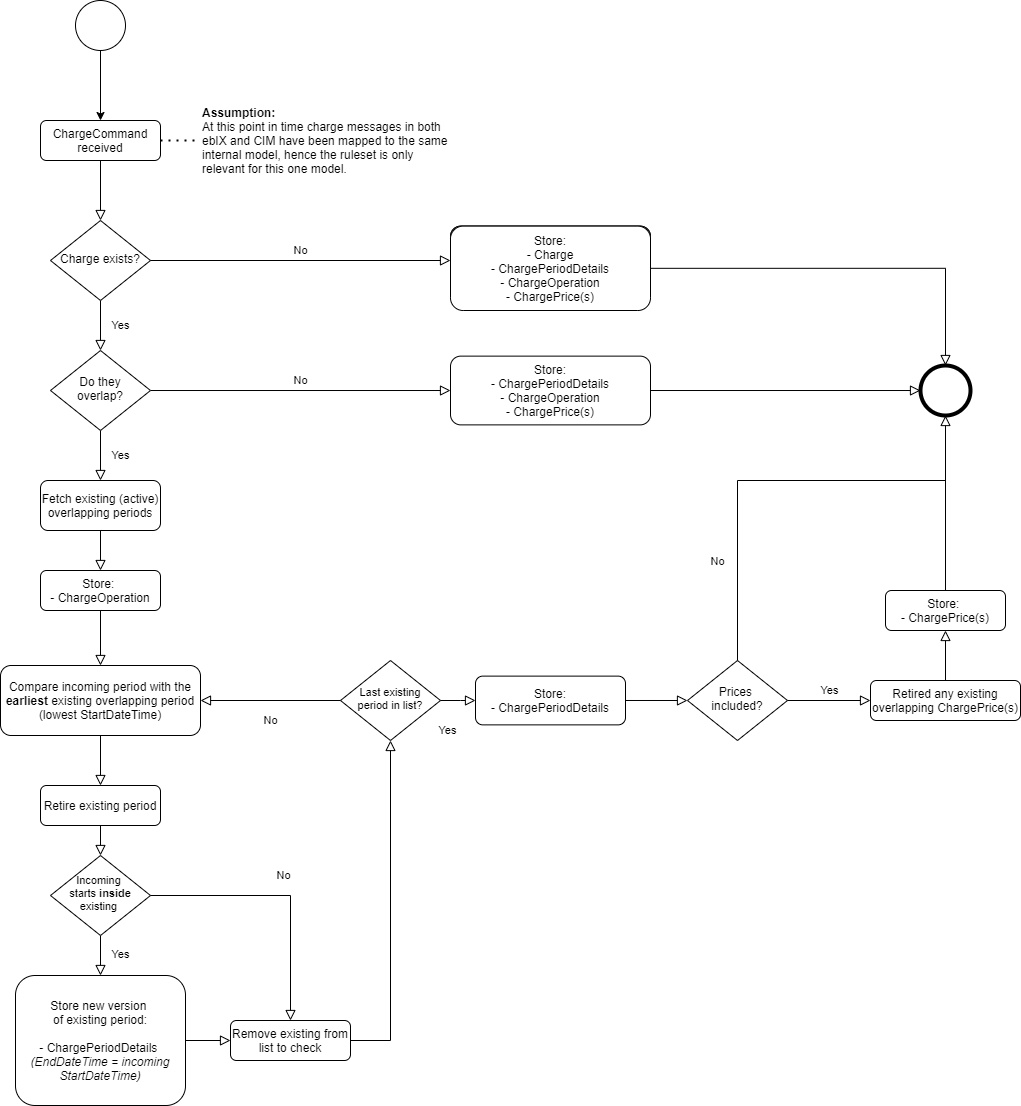

The diagram above was exported from draw.io. Its source (the exported page's mxGraphModel, read from the mxfile embedded in the PNG):
<mxGraphModel dx="1550" dy="895" grid="1" gridSize="10" guides="1" tooltips="1" connect="1" arrows="1" fold="1" page="1" pageScale="1" pageWidth="827" pageHeight="1169" math="0" shadow="0">
  <root>
    <mxCell id="shvMQt2wjngiFg1QEDL--0" />
    <mxCell id="shvMQt2wjngiFg1QEDL--1" parent="shvMQt2wjngiFg1QEDL--0" />
    <mxCell id="shvMQt2wjngiFg1QEDL--2" value="" style="rounded=0;html=1;jettySize=auto;orthogonalLoop=1;fontSize=11;endArrow=block;endFill=0;endSize=8;strokeWidth=1;shadow=0;labelBackgroundColor=none;edgeStyle=orthogonalEdgeStyle;" edge="1" parent="shvMQt2wjngiFg1QEDL--1" source="shvMQt2wjngiFg1QEDL--3" target="shvMQt2wjngiFg1QEDL--5">
      <mxGeometry relative="1" as="geometry" />
    </mxCell>
    <mxCell id="shvMQt2wjngiFg1QEDL--3" value="ChargeCommand&lt;br&gt;received" style="rounded=1;whiteSpace=wrap;html=1;fontSize=12;glass=0;strokeWidth=1;shadow=0;" vertex="1" parent="shvMQt2wjngiFg1QEDL--1">
      <mxGeometry x="80" y="170" width="120" height="40" as="geometry" />
    </mxCell>
    <mxCell id="shvMQt2wjngiFg1QEDL--4" value="Yes" style="rounded=0;html=1;jettySize=auto;orthogonalLoop=1;fontSize=11;endArrow=block;endFill=0;endSize=8;strokeWidth=1;shadow=0;labelBackgroundColor=none;edgeStyle=orthogonalEdgeStyle;" edge="1" parent="shvMQt2wjngiFg1QEDL--1" source="shvMQt2wjngiFg1QEDL--5" target="shvMQt2wjngiFg1QEDL--8">
      <mxGeometry y="20" relative="1" as="geometry">
        <mxPoint as="offset" />
      </mxGeometry>
    </mxCell>
    <mxCell id="shvMQt2wjngiFg1QEDL--5" value="Charge exists?" style="rhombus;whiteSpace=wrap;html=1;shadow=0;fontFamily=Helvetica;fontSize=12;align=center;strokeWidth=1;spacing=6;spacingTop=-4;" vertex="1" parent="shvMQt2wjngiFg1QEDL--1">
      <mxGeometry x="90" y="270" width="100" height="80" as="geometry" />
    </mxCell>
    <mxCell id="shvMQt2wjngiFg1QEDL--6" value="Yes" style="rounded=0;html=1;jettySize=auto;orthogonalLoop=1;fontSize=11;endArrow=block;endFill=0;endSize=8;strokeWidth=1;shadow=0;labelBackgroundColor=none;edgeStyle=orthogonalEdgeStyle;entryX=0.5;entryY=0;entryDx=0;entryDy=0;" edge="1" parent="shvMQt2wjngiFg1QEDL--1" source="shvMQt2wjngiFg1QEDL--8" target="shvMQt2wjngiFg1QEDL--29">
      <mxGeometry y="20" relative="1" as="geometry">
        <mxPoint as="offset" />
        <mxPoint x="140" y="720" as="targetPoint" />
      </mxGeometry>
    </mxCell>
    <mxCell id="shvMQt2wjngiFg1QEDL--7" value="No" style="edgeStyle=orthogonalEdgeStyle;rounded=0;html=1;jettySize=auto;orthogonalLoop=1;fontSize=11;endArrow=block;endFill=0;endSize=8;strokeWidth=1;shadow=0;labelBackgroundColor=none;entryX=0;entryY=0.5;entryDx=0;entryDy=0;" edge="1" parent="shvMQt2wjngiFg1QEDL--1" source="shvMQt2wjngiFg1QEDL--8" target="wn73D-RLNSkzq5rc3Wdc-19">
      <mxGeometry y="10" relative="1" as="geometry">
        <mxPoint as="offset" />
        <mxPoint x="490" y="440.0050000000001" as="targetPoint" />
      </mxGeometry>
    </mxCell>
    <mxCell id="shvMQt2wjngiFg1QEDL--8" value="Do they overlap?" style="rhombus;whiteSpace=wrap;html=1;shadow=0;fontFamily=Helvetica;fontSize=12;align=center;strokeWidth=1;spacing=6;spacingTop=-4;" vertex="1" parent="shvMQt2wjngiFg1QEDL--1">
      <mxGeometry x="90" y="400" width="100" height="80" as="geometry" />
    </mxCell>
    <mxCell id="shvMQt2wjngiFg1QEDL--9" value="" style="edgeStyle=orthogonalEdgeStyle;rounded=0;orthogonalLoop=1;jettySize=auto;html=1;" edge="1" parent="shvMQt2wjngiFg1QEDL--1" source="shvMQt2wjngiFg1QEDL--10" target="shvMQt2wjngiFg1QEDL--3">
      <mxGeometry relative="1" as="geometry" />
    </mxCell>
    <mxCell id="shvMQt2wjngiFg1QEDL--10" value="" style="ellipse;whiteSpace=wrap;html=1;aspect=fixed;" vertex="1" parent="shvMQt2wjngiFg1QEDL--1">
      <mxGeometry x="115" y="50" width="50" height="50" as="geometry" />
    </mxCell>
    <mxCell id="shvMQt2wjngiFg1QEDL--11" value="&lt;b&gt;Assumption:&amp;nbsp;&lt;/b&gt;&lt;br&gt;At this point in time charge messages in both ebIX and CIM have been mapped to the same internal model, hence the ruleset is only relevant for this one model." style="text;html=1;strokeColor=none;fillColor=none;align=left;verticalAlign=middle;whiteSpace=wrap;rounded=0;" vertex="1" parent="shvMQt2wjngiFg1QEDL--1">
      <mxGeometry x="240" y="145" width="250" height="90" as="geometry" />
    </mxCell>
    <mxCell id="shvMQt2wjngiFg1QEDL--15" value="No" style="edgeStyle=orthogonalEdgeStyle;rounded=0;html=1;jettySize=auto;orthogonalLoop=1;fontSize=11;endArrow=block;endFill=0;endSize=8;strokeWidth=1;shadow=0;labelBackgroundColor=none;entryX=0;entryY=0.5;entryDx=0;entryDy=0;" edge="1" parent="shvMQt2wjngiFg1QEDL--1" target="shvMQt2wjngiFg1QEDL--56">
      <mxGeometry y="10" relative="1" as="geometry">
        <mxPoint as="offset" />
        <mxPoint x="190" y="310" as="sourcePoint" />
        <mxPoint x="270" y="310" as="targetPoint" />
      </mxGeometry>
    </mxCell>
    <mxCell id="shvMQt2wjngiFg1QEDL--17" value="" style="ellipse;whiteSpace=wrap;html=1;aspect=fixed;strokeWidth=4;" vertex="1" parent="shvMQt2wjngiFg1QEDL--1">
      <mxGeometry x="960" y="415.01" width="50" height="50" as="geometry" />
    </mxCell>
    <mxCell id="shvMQt2wjngiFg1QEDL--21" value="" style="endArrow=none;dashed=1;html=1;dashPattern=1 3;strokeWidth=2;exitX=1;exitY=0.5;exitDx=0;exitDy=0;entryX=0;entryY=0.5;entryDx=0;entryDy=0;" edge="1" parent="shvMQt2wjngiFg1QEDL--1" source="shvMQt2wjngiFg1QEDL--3" target="shvMQt2wjngiFg1QEDL--11">
      <mxGeometry width="50" height="50" relative="1" as="geometry">
        <mxPoint x="540" y="490" as="sourcePoint" />
        <mxPoint x="590" y="440" as="targetPoint" />
      </mxGeometry>
    </mxCell>
    <mxCell id="shvMQt2wjngiFg1QEDL--23" value="Remove existing from list to check" style="rounded=1;whiteSpace=wrap;html=1;fontSize=12;glass=0;strokeWidth=1;shadow=0;" vertex="1" parent="shvMQt2wjngiFg1QEDL--1">
      <mxGeometry x="270" y="1070" width="120" height="40" as="geometry" />
    </mxCell>
    <mxCell id="shvMQt2wjngiFg1QEDL--28" value="Compare incoming period with the &lt;b&gt;earliest &lt;/b&gt;existing overlapping period (lowest StartDateTime)" style="rounded=1;whiteSpace=wrap;html=1;fontSize=12;glass=0;strokeWidth=1;shadow=0;" vertex="1" parent="shvMQt2wjngiFg1QEDL--1">
      <mxGeometry x="40" y="715" width="200" height="70" as="geometry" />
    </mxCell>
    <mxCell id="shvMQt2wjngiFg1QEDL--29" value="Fetch existing (active) overlapping periods" style="rounded=1;whiteSpace=wrap;html=1;fontSize=12;glass=0;strokeWidth=1;shadow=0;" vertex="1" parent="shvMQt2wjngiFg1QEDL--1">
      <mxGeometry x="80" y="530" width="120" height="50" as="geometry" />
    </mxCell>
    <mxCell id="shvMQt2wjngiFg1QEDL--30" value="" style="rounded=0;html=1;jettySize=auto;orthogonalLoop=1;fontSize=11;endArrow=block;endFill=0;endSize=8;strokeWidth=1;shadow=0;labelBackgroundColor=none;edgeStyle=orthogonalEdgeStyle;exitX=0.5;exitY=1;exitDx=0;exitDy=0;entryX=0.5;entryY=0;entryDx=0;entryDy=0;" edge="1" parent="shvMQt2wjngiFg1QEDL--1" source="shvMQt2wjngiFg1QEDL--29" target="VuEprpbZBXuSw6ltTNLs-4">
      <mxGeometry y="20" relative="1" as="geometry">
        <mxPoint as="offset" />
        <mxPoint x="160" y="640" as="targetPoint" />
        <mxPoint x="150" y="590" as="sourcePoint" />
      </mxGeometry>
    </mxCell>
    <mxCell id="shvMQt2wjngiFg1QEDL--31" value="" style="rounded=0;html=1;jettySize=auto;orthogonalLoop=1;fontSize=11;endArrow=block;endFill=0;endSize=8;strokeWidth=1;shadow=0;labelBackgroundColor=none;edgeStyle=orthogonalEdgeStyle;exitX=0.5;exitY=1;exitDx=0;exitDy=0;entryX=0.5;entryY=0;entryDx=0;entryDy=0;" edge="1" parent="shvMQt2wjngiFg1QEDL--1" source="shvMQt2wjngiFg1QEDL--28" target="VuEprpbZBXuSw6ltTNLs-3">
      <mxGeometry y="20" relative="1" as="geometry">
        <mxPoint as="offset" />
        <mxPoint x="140" y="835" as="targetPoint" />
        <mxPoint x="150" y="775" as="sourcePoint" />
      </mxGeometry>
    </mxCell>
    <mxCell id="shvMQt2wjngiFg1QEDL--34" value="Last existing period in list?" style="rhombus;whiteSpace=wrap;html=1;shadow=0;fontFamily=Helvetica;fontSize=11;align=center;strokeWidth=1;spacing=6;spacingTop=-4;" vertex="1" parent="shvMQt2wjngiFg1QEDL--1">
      <mxGeometry x="380" y="710" width="100" height="80" as="geometry" />
    </mxCell>
    <mxCell id="shvMQt2wjngiFg1QEDL--35" value="" style="edgeStyle=orthogonalEdgeStyle;rounded=0;html=1;jettySize=auto;orthogonalLoop=1;fontSize=11;endArrow=block;endFill=0;endSize=8;strokeWidth=1;shadow=0;labelBackgroundColor=none;entryX=0;entryY=0.5;entryDx=0;entryDy=0;exitX=1;exitY=0.5;exitDx=0;exitDy=0;" edge="1" parent="shvMQt2wjngiFg1QEDL--1" source="VuEprpbZBXuSw6ltTNLs-0" target="shvMQt2wjngiFg1QEDL--23">
      <mxGeometry y="10" relative="1" as="geometry">
        <mxPoint as="offset" />
        <mxPoint x="225" y="1105" as="sourcePoint" />
        <mxPoint x="500" y="1469" as="targetPoint" />
      </mxGeometry>
    </mxCell>
    <mxCell id="shvMQt2wjngiFg1QEDL--36" value="" style="edgeStyle=orthogonalEdgeStyle;rounded=0;html=1;jettySize=auto;orthogonalLoop=1;fontSize=11;endArrow=block;endFill=0;endSize=8;strokeWidth=1;shadow=0;labelBackgroundColor=none;entryX=0.5;entryY=1;entryDx=0;entryDy=0;exitX=1;exitY=0.5;exitDx=0;exitDy=0;" edge="1" parent="shvMQt2wjngiFg1QEDL--1" target="shvMQt2wjngiFg1QEDL--34" source="shvMQt2wjngiFg1QEDL--23">
      <mxGeometry x="0.1429" y="-20" relative="1" as="geometry">
        <mxPoint as="offset" />
        <mxPoint x="340" y="1305" as="sourcePoint" />
        <mxPoint x="990" y="1290" as="targetPoint" />
      </mxGeometry>
    </mxCell>
    <mxCell id="shvMQt2wjngiFg1QEDL--41" value="Yes" style="edgeStyle=orthogonalEdgeStyle;rounded=0;html=1;jettySize=auto;orthogonalLoop=1;fontSize=11;endArrow=block;endFill=0;endSize=8;strokeWidth=1;shadow=0;labelBackgroundColor=none;exitX=0.5;exitY=1;exitDx=0;exitDy=0;entryX=0.5;entryY=0;entryDx=0;entryDy=0;" edge="1" parent="shvMQt2wjngiFg1QEDL--1" source="shvMQt2wjngiFg1QEDL--48" target="VuEprpbZBXuSw6ltTNLs-0">
      <mxGeometry x="-0.0661" y="20" relative="1" as="geometry">
        <mxPoint as="offset" />
        <mxPoint x="140" y="1015" as="sourcePoint" />
        <mxPoint x="140" y="1075" as="targetPoint" />
      </mxGeometry>
    </mxCell>
    <mxCell id="shvMQt2wjngiFg1QEDL--42" value="Yes" style="edgeStyle=orthogonalEdgeStyle;rounded=0;html=1;jettySize=auto;orthogonalLoop=1;fontSize=11;endArrow=block;endFill=0;endSize=8;strokeWidth=1;shadow=0;labelBackgroundColor=none;exitX=1;exitY=0.5;exitDx=0;exitDy=0;entryX=0;entryY=0.5;entryDx=0;entryDy=0;" edge="1" parent="shvMQt2wjngiFg1QEDL--1" source="shvMQt2wjngiFg1QEDL--34" target="VuEprpbZBXuSw6ltTNLs-7">
      <mxGeometry x="-0.6013" y="-30" relative="1" as="geometry">
        <mxPoint as="offset" />
        <mxPoint x="410" y="1440" as="sourcePoint" />
        <mxPoint x="580" y="750" as="targetPoint" />
        <Array as="points">
          <mxPoint x="500" y="750" />
        </Array>
      </mxGeometry>
    </mxCell>
    <mxCell id="shvMQt2wjngiFg1QEDL--48" value="Incoming &lt;br&gt;starts&amp;nbsp;&lt;b&gt;inside &lt;/b&gt;existing&amp;nbsp;" style="rhombus;whiteSpace=wrap;html=1;shadow=0;fontFamily=Helvetica;fontSize=11;align=center;strokeWidth=1;spacing=6;spacingTop=-4;" vertex="1" parent="shvMQt2wjngiFg1QEDL--1">
      <mxGeometry x="90" y="905" width="100" height="80" as="geometry" />
    </mxCell>
    <mxCell id="shvMQt2wjngiFg1QEDL--50" value="No" style="rounded=0;html=1;jettySize=auto;orthogonalLoop=1;fontSize=11;endArrow=block;endFill=0;endSize=8;strokeWidth=1;shadow=0;labelBackgroundColor=none;edgeStyle=orthogonalEdgeStyle;exitX=1;exitY=0.5;exitDx=0;exitDy=0;entryX=0.5;entryY=0;entryDx=0;entryDy=0;" edge="1" parent="shvMQt2wjngiFg1QEDL--1" source="shvMQt2wjngiFg1QEDL--48" target="shvMQt2wjngiFg1QEDL--23">
      <mxGeometry y="20" relative="1" as="geometry">
        <mxPoint as="offset" />
        <mxPoint x="274" y="895" as="targetPoint" />
        <mxPoint x="150" y="875" as="sourcePoint" />
      </mxGeometry>
    </mxCell>
    <mxCell id="shvMQt2wjngiFg1QEDL--53" value="" style="rounded=0;html=1;jettySize=auto;orthogonalLoop=1;fontSize=11;endArrow=block;endFill=0;endSize=8;strokeWidth=1;shadow=0;labelBackgroundColor=none;edgeStyle=orthogonalEdgeStyle;exitX=0.5;exitY=1;exitDx=0;exitDy=0;entryX=0.5;entryY=0;entryDx=0;entryDy=0;" edge="1" parent="shvMQt2wjngiFg1QEDL--1" source="VuEprpbZBXuSw6ltTNLs-3" target="shvMQt2wjngiFg1QEDL--48">
      <mxGeometry y="20" relative="1" as="geometry">
        <mxPoint as="offset" />
        <mxPoint x="140" y="975" as="targetPoint" />
        <mxPoint x="150" y="875" as="sourcePoint" />
      </mxGeometry>
    </mxCell>
    <mxCell id="shvMQt2wjngiFg1QEDL--56" value="Store:&lt;br&gt;- Charge&lt;br&gt;- ChargePeriodDetails&lt;br&gt;. ChargeOperation" style="rounded=1;whiteSpace=wrap;html=1;fontSize=12;glass=0;strokeWidth=1;shadow=0;" vertex="1" parent="shvMQt2wjngiFg1QEDL--1">
      <mxGeometry x="490" y="275.63" width="200" height="68.75" as="geometry" />
    </mxCell>
    <mxCell id="VuEprpbZBXuSw6ltTNLs-0" value="Store new version &lt;br&gt;of existing period:&lt;br&gt;&amp;nbsp;&lt;br&gt;- ChargePeriodDetails&amp;nbsp;&lt;br&gt;&lt;i&gt;(EndDateTime = incoming StartDateTime)&lt;/i&gt;" style="rounded=1;whiteSpace=wrap;html=1;fontSize=12;glass=0;strokeWidth=1;shadow=0;" vertex="1" parent="shvMQt2wjngiFg1QEDL--1">
      <mxGeometry x="55" y="1025" width="170" height="130" as="geometry" />
    </mxCell>
    <mxCell id="VuEprpbZBXuSw6ltTNLs-3" value="Retire&lt;b&gt; &lt;/b&gt;existing period" style="rounded=1;whiteSpace=wrap;html=1;fontSize=12;glass=0;strokeWidth=1;shadow=0;" vertex="1" parent="shvMQt2wjngiFg1QEDL--1">
      <mxGeometry x="80" y="835" width="120" height="40" as="geometry" />
    </mxCell>
    <mxCell id="VuEprpbZBXuSw6ltTNLs-4" value="Store:&amp;nbsp;&lt;br&gt;- ChargeOperation" style="rounded=1;whiteSpace=wrap;html=1;fontSize=12;glass=0;strokeWidth=1;shadow=0;" vertex="1" parent="shvMQt2wjngiFg1QEDL--1">
      <mxGeometry x="80" y="620" width="120" height="40" as="geometry" />
    </mxCell>
    <mxCell id="VuEprpbZBXuSw6ltTNLs-5" value="" style="rounded=0;html=1;jettySize=auto;orthogonalLoop=1;fontSize=11;endArrow=block;endFill=0;endSize=8;strokeWidth=1;shadow=0;labelBackgroundColor=none;edgeStyle=orthogonalEdgeStyle;exitX=0.5;exitY=1;exitDx=0;exitDy=0;entryX=0.5;entryY=0;entryDx=0;entryDy=0;" edge="1" parent="shvMQt2wjngiFg1QEDL--1" source="VuEprpbZBXuSw6ltTNLs-4" target="shvMQt2wjngiFg1QEDL--28">
      <mxGeometry y="20" relative="1" as="geometry">
        <mxPoint as="offset" />
        <mxPoint x="140" y="700" as="targetPoint" />
        <mxPoint x="150" y="590" as="sourcePoint" />
      </mxGeometry>
    </mxCell>
    <mxCell id="VuEprpbZBXuSw6ltTNLs-7" value="Store:&lt;br&gt;- ChargePeriodDetails" style="rounded=1;whiteSpace=wrap;html=1;fontSize=12;glass=0;strokeWidth=1;shadow=0;" vertex="1" parent="shvMQt2wjngiFg1QEDL--1">
      <mxGeometry x="515" y="725.62" width="150" height="48.75" as="geometry" />
    </mxCell>
    <mxCell id="VuEprpbZBXuSw6ltTNLs-8" value="No" style="rounded=0;html=1;jettySize=auto;orthogonalLoop=1;fontSize=11;endArrow=block;endFill=0;endSize=8;strokeWidth=1;shadow=0;labelBackgroundColor=none;edgeStyle=orthogonalEdgeStyle;exitX=0;exitY=0.5;exitDx=0;exitDy=0;entryX=1;entryY=0.5;entryDx=0;entryDy=0;" edge="1" parent="shvMQt2wjngiFg1QEDL--1" source="shvMQt2wjngiFg1QEDL--34" target="shvMQt2wjngiFg1QEDL--28">
      <mxGeometry y="20" relative="1" as="geometry">
        <mxPoint as="offset" />
        <mxPoint x="150" y="845" as="targetPoint" />
        <mxPoint x="150" y="795" as="sourcePoint" />
      </mxGeometry>
    </mxCell>
    <mxCell id="wn73D-RLNSkzq5rc3Wdc-2" value="Prices &lt;br&gt;included?" style="rhombus;whiteSpace=wrap;html=1;shadow=0;fontFamily=Helvetica;fontSize=12;align=center;strokeWidth=1;spacing=6;spacingTop=-4;" vertex="1" parent="shvMQt2wjngiFg1QEDL--1">
      <mxGeometry x="727" y="710" width="100" height="80" as="geometry" />
    </mxCell>
    <mxCell id="wn73D-RLNSkzq5rc3Wdc-3" value="Store:&amp;nbsp;&lt;br&gt;- ChargePrice(s)" style="rounded=1;whiteSpace=wrap;html=1;fontSize=12;glass=0;strokeWidth=1;shadow=0;" vertex="1" parent="shvMQt2wjngiFg1QEDL--1">
      <mxGeometry x="925" y="640" width="120" height="40" as="geometry" />
    </mxCell>
    <mxCell id="wn73D-RLNSkzq5rc3Wdc-4" value="Retired any existing overlapping ChargePrice(s)" style="rounded=1;whiteSpace=wrap;html=1;fontSize=12;glass=0;strokeWidth=1;shadow=0;" vertex="1" parent="shvMQt2wjngiFg1QEDL--1">
      <mxGeometry x="910" y="730" width="150" height="40" as="geometry" />
    </mxCell>
    <mxCell id="wn73D-RLNSkzq5rc3Wdc-6" value="" style="rounded=0;html=1;jettySize=auto;orthogonalLoop=1;fontSize=11;endArrow=block;endFill=0;endSize=8;strokeWidth=1;shadow=0;labelBackgroundColor=none;edgeStyle=orthogonalEdgeStyle;exitX=1;exitY=0.5;exitDx=0;exitDy=0;entryX=0;entryY=0.5;entryDx=0;entryDy=0;" edge="1" parent="shvMQt2wjngiFg1QEDL--1" source="VuEprpbZBXuSw6ltTNLs-7" target="wn73D-RLNSkzq5rc3Wdc-2">
      <mxGeometry y="20" relative="1" as="geometry">
        <mxPoint as="offset" />
        <mxPoint x="800" y="440" as="targetPoint" />
        <mxPoint x="700" y="320" as="sourcePoint" />
      </mxGeometry>
    </mxCell>
    <mxCell id="wn73D-RLNSkzq5rc3Wdc-10" value="No" style="edgeStyle=orthogonalEdgeStyle;rounded=0;html=1;jettySize=auto;orthogonalLoop=1;fontSize=11;endArrow=none;endFill=0;endSize=8;strokeWidth=1;shadow=0;labelBackgroundColor=none;exitX=0.5;exitY=0;exitDx=0;exitDy=0;" edge="1" parent="shvMQt2wjngiFg1QEDL--1" source="wn73D-RLNSkzq5rc3Wdc-2">
      <mxGeometry x="-0.4894" y="20" relative="1" as="geometry">
        <mxPoint as="offset" />
        <mxPoint x="200" y="320" as="sourcePoint" />
        <mxPoint x="985" y="530" as="targetPoint" />
        <Array as="points">
          <mxPoint x="777" y="530" />
        </Array>
      </mxGeometry>
    </mxCell>
    <mxCell id="wn73D-RLNSkzq5rc3Wdc-11" value="Yes" style="edgeStyle=orthogonalEdgeStyle;rounded=0;html=1;jettySize=auto;orthogonalLoop=1;fontSize=11;endArrow=block;endFill=0;endSize=8;strokeWidth=1;shadow=0;labelBackgroundColor=none;exitX=1;exitY=0.5;exitDx=0;exitDy=0;entryX=0;entryY=0.5;entryDx=0;entryDy=0;" edge="1" parent="shvMQt2wjngiFg1QEDL--1" source="wn73D-RLNSkzq5rc3Wdc-2" target="wn73D-RLNSkzq5rc3Wdc-4">
      <mxGeometry y="10" relative="1" as="geometry">
        <mxPoint as="offset" />
        <mxPoint x="860" y="490" as="sourcePoint" />
        <mxPoint x="1130" y="565" as="targetPoint" />
      </mxGeometry>
    </mxCell>
    <mxCell id="wn73D-RLNSkzq5rc3Wdc-12" style="edgeStyle=orthogonalEdgeStyle;rounded=0;orthogonalLoop=1;jettySize=auto;html=1;exitX=0.5;exitY=1;exitDx=0;exitDy=0;strokeColor=#000000;" edge="1" parent="shvMQt2wjngiFg1QEDL--1" source="wn73D-RLNSkzq5rc3Wdc-4" target="wn73D-RLNSkzq5rc3Wdc-4">
      <mxGeometry relative="1" as="geometry" />
    </mxCell>
    <mxCell id="wn73D-RLNSkzq5rc3Wdc-14" value="" style="rounded=0;html=1;jettySize=auto;orthogonalLoop=1;fontSize=11;endArrow=block;endFill=0;endSize=8;strokeWidth=1;shadow=0;labelBackgroundColor=none;edgeStyle=orthogonalEdgeStyle;exitX=0.5;exitY=0;exitDx=0;exitDy=0;entryX=0.5;entryY=1;entryDx=0;entryDy=0;" edge="1" parent="shvMQt2wjngiFg1QEDL--1" source="wn73D-RLNSkzq5rc3Wdc-4" target="wn73D-RLNSkzq5rc3Wdc-3">
      <mxGeometry y="20" relative="1" as="geometry">
        <mxPoint as="offset" />
        <mxPoint x="1015" y="490" as="targetPoint" />
        <mxPoint x="1014.5" y="470" as="sourcePoint" />
      </mxGeometry>
    </mxCell>
    <mxCell id="wn73D-RLNSkzq5rc3Wdc-16" value="Store:&lt;br&gt;- Charge&lt;br&gt;- ChargePeriodDetails&lt;br&gt;. ChargeOperation" style="rounded=1;whiteSpace=wrap;html=1;fontSize=12;glass=0;strokeWidth=1;shadow=0;" vertex="1" parent="shvMQt2wjngiFg1QEDL--1">
      <mxGeometry x="490" y="275.63" width="200" height="68.75" as="geometry" />
    </mxCell>
    <mxCell id="wn73D-RLNSkzq5rc3Wdc-18" value="Store:&lt;br&gt;- Charge&lt;br&gt;- ChargePeriodDetails&lt;br&gt;- ChargeOperation&lt;br&gt;- ChargePrice(s)" style="rounded=1;whiteSpace=wrap;html=1;fontSize=12;glass=0;strokeWidth=1;shadow=0;" vertex="1" parent="shvMQt2wjngiFg1QEDL--1">
      <mxGeometry x="490" y="275.63" width="200" height="84.37" as="geometry" />
    </mxCell>
    <mxCell id="wn73D-RLNSkzq5rc3Wdc-19" value="Store:&lt;br&gt;- ChargePeriodDetails&lt;br&gt;- ChargeOperation&lt;br&gt;- ChargePrice(s)" style="rounded=1;whiteSpace=wrap;html=1;fontSize=12;glass=0;strokeWidth=1;shadow=0;" vertex="1" parent="shvMQt2wjngiFg1QEDL--1">
      <mxGeometry x="490" y="405.63" width="200" height="68.75" as="geometry" />
    </mxCell>
    <mxCell id="wn73D-RLNSkzq5rc3Wdc-24" value="" style="rounded=0;html=1;jettySize=auto;orthogonalLoop=1;fontSize=11;endArrow=block;endFill=0;endSize=8;strokeWidth=1;shadow=0;labelBackgroundColor=none;edgeStyle=orthogonalEdgeStyle;exitX=0.5;exitY=0;exitDx=0;exitDy=0;entryX=0.5;entryY=1;entryDx=0;entryDy=0;" edge="1" parent="shvMQt2wjngiFg1QEDL--1" source="wn73D-RLNSkzq5rc3Wdc-3" target="shvMQt2wjngiFg1QEDL--17">
      <mxGeometry y="20" relative="1" as="geometry">
        <mxPoint as="offset" />
        <mxPoint x="995" y="690" as="targetPoint" />
        <mxPoint x="995" y="740" as="sourcePoint" />
      </mxGeometry>
    </mxCell>
    <mxCell id="wn73D-RLNSkzq5rc3Wdc-25" value="" style="edgeStyle=orthogonalEdgeStyle;rounded=0;html=1;jettySize=auto;orthogonalLoop=1;fontSize=11;endArrow=block;endFill=0;endSize=8;strokeWidth=1;shadow=0;labelBackgroundColor=none;exitX=1;exitY=0.5;exitDx=0;exitDy=0;entryX=0.5;entryY=0;entryDx=0;entryDy=0;" edge="1" parent="shvMQt2wjngiFg1QEDL--1" source="wn73D-RLNSkzq5rc3Wdc-18" target="shvMQt2wjngiFg1QEDL--17">
      <mxGeometry x="-0.4894" y="20" relative="1" as="geometry">
        <mxPoint as="offset" />
        <mxPoint x="787" y="720" as="sourcePoint" />
        <mxPoint x="850" y="370" as="targetPoint" />
      </mxGeometry>
    </mxCell>
    <mxCell id="wn73D-RLNSkzq5rc3Wdc-27" value="" style="edgeStyle=orthogonalEdgeStyle;rounded=0;html=1;jettySize=auto;orthogonalLoop=1;fontSize=11;endArrow=block;endFill=0;endSize=8;strokeWidth=1;shadow=0;labelBackgroundColor=none;exitX=1;exitY=0.5;exitDx=0;exitDy=0;entryX=0;entryY=0.5;entryDx=0;entryDy=0;" edge="1" parent="shvMQt2wjngiFg1QEDL--1" source="wn73D-RLNSkzq5rc3Wdc-19" target="shvMQt2wjngiFg1QEDL--17">
      <mxGeometry x="-0.4894" y="20" relative="1" as="geometry">
        <mxPoint as="offset" />
        <mxPoint x="700" y="320.0050000000001" as="sourcePoint" />
        <mxPoint x="995" y="425.01" as="targetPoint" />
      </mxGeometry>
    </mxCell>
  </root>
</mxGraphModel>